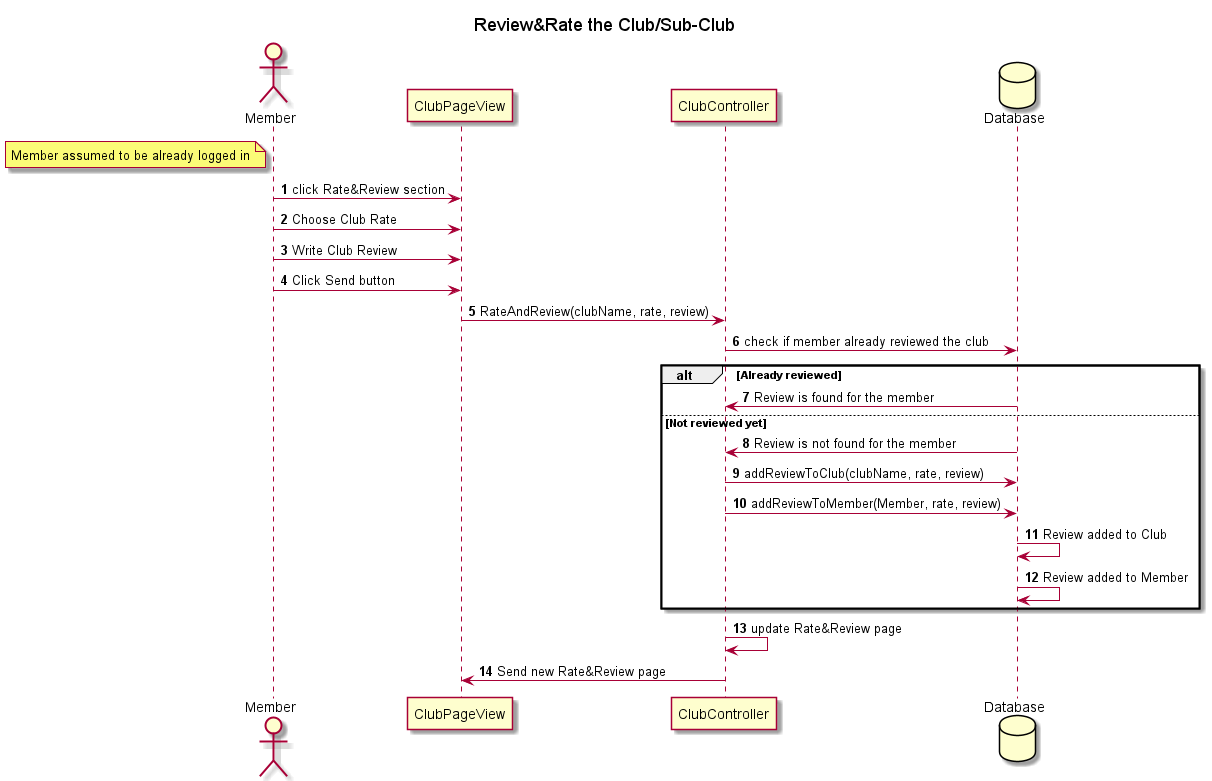

The diagram above was rendered by PlantUML. Its source (embedded in the PNG):
@startuml

autonumber
title Review&Rate the Club/Sub-Club

actor Member as Member
note left of Member: Member assumed to be already logged in
database Database order 50

Member -> ClubPageView : click Rate&Review section
Member -> ClubPageView : Choose Club Rate
Member -> ClubPageView : Write Club Review
Member -> ClubPageView : Click Send button

ClubPageView -> ClubController : RateAndReview(clubName, rate, review)
ClubController -> Database : check if member already reviewed the club
alt Already reviewed
    Database -> ClubController : Review is found for the member
else Not reviewed yet
    Database -> ClubController : Review is not found for the member
    ClubController -> Database : addReviewToClub(clubName, rate, review)
    ClubController -> Database : addReviewToMember(Member, rate, review)
    Database -> Database : Review added to Club
    Database -> Database : Review added to Member
end

ClubController -> ClubController : update Rate&Review page
ClubController -> ClubPageView : Send new Rate&Review page 
 

@enduml